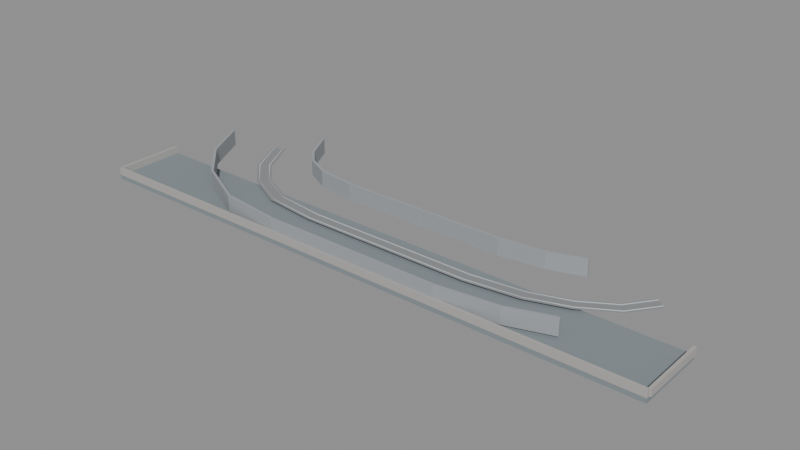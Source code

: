 # Source: zurich-rail.blend  (saved by Blender 5.2.45; exported with 4.5.12 LTS)
import bpy
from mathutils import Matrix  # noqa: F401  (used for matrix-valued properties, if any)

bpy.ops.wm.read_factory_settings(use_empty=True)
scene = bpy.context.scene
scene.name = 'Scene'

# ---- collections
col_poc_city = bpy.data.collections.new('POC_CITY'); scene.collection.children.link(col_poc_city)
col_geo_static = bpy.data.collections.new('GEO_STATIC'); col_poc_city.children.link(col_geo_static)
col_geo_dynamic = bpy.data.collections.new('GEO_DYNAMIC'); col_poc_city.children.link(col_geo_dynamic)
col_collision = bpy.data.collections.new('COLLISION'); col_poc_city.children.link(col_collision)
col_collision.hide_render = True
col_buildings = bpy.data.collections.new('BUILDINGS'); col_poc_city.children.link(col_buildings)
col_interiors = bpy.data.collections.new('INTERIORS'); col_poc_city.children.link(col_interiors)
col_props = bpy.data.collections.new('PROPS'); col_poc_city.children.link(col_props)
col_roads = bpy.data.collections.new('ROADS'); col_poc_city.children.link(col_roads)
col_roofs = bpy.data.collections.new('ROOFS'); col_poc_city.children.link(col_roofs)
col_stairs = bpy.data.collections.new('STAIRS'); col_poc_city.children.link(col_stairs)
col_railings = bpy.data.collections.new('RAILINGS'); col_poc_city.children.link(col_railings)
col_gameplay_markers = bpy.data.collections.new('GAMEPLAY_MARKERS'); col_poc_city.children.link(col_gameplay_markers)
col_export = bpy.data.collections.new('EXPORT'); col_poc_city.children.link(col_export)
col_debug = bpy.data.collections.new('DEBUG'); col_poc_city.children.link(col_debug)

# ---- materials (node trees are filled in below, after node groups)
mat_stone = bpy.data.materials.new('stone')
mat_stone.diffuse_color = (0.43, 0.42, 0.4, 1.0)
mat_concrete = bpy.data.materials.new('concrete')
mat_concrete.diffuse_color = (0.35, 0.37, 0.39, 1.0)
mat_asphalt = bpy.data.materials.new('asphalt')
mat_asphalt.diffuse_color = (0.23, 0.27, 0.29, 1.0)
mat_ballast = bpy.data.materials.new('ballast')
mat_ballast.diffuse_color = (0.26, 0.27, 0.28, 1.0)
mat_steel = bpy.data.materials.new('steel')
mat_steel.diffuse_color = (0.61, 0.65, 0.68, 1.0)

# ---- material node trees
mat_stone.use_nodes = True; mat_stone.node_tree.nodes.clear()
_N = mat_stone.node_tree.nodes; _L = mat_stone.node_tree.links
n0 = _N.new('ShaderNodeBsdfPrincipled'); n0.name = 'Principled BSDF'; n0.location = (-200, 100)
n0.inputs[0].default_value = (0.43, 0.42, 0.4, 1.0)
n0.inputs[2].default_value = 0.85
n0.inputs[10].default_value = 0.005
n1 = _N.new('ShaderNodeOutputMaterial'); n1.name = 'Material Output'; n1.location = (200, 100)
_L.new(n0.outputs[0], n1.inputs[0])
n1.is_active_output = True
mat_concrete.use_nodes = True; mat_concrete.node_tree.nodes.clear()
_N = mat_concrete.node_tree.nodes; _L = mat_concrete.node_tree.links
n0 = _N.new('ShaderNodeBsdfPrincipled'); n0.name = 'Principled BSDF'; n0.location = (-200, 100)
n0.inputs[0].default_value = (0.35, 0.37, 0.39, 1.0)
n0.inputs[2].default_value = 0.85
n0.inputs[10].default_value = 0.005
n1 = _N.new('ShaderNodeOutputMaterial'); n1.name = 'Material Output'; n1.location = (200, 100)
_L.new(n0.outputs[0], n1.inputs[0])
n1.is_active_output = True
mat_asphalt.use_nodes = True; mat_asphalt.node_tree.nodes.clear()
_N = mat_asphalt.node_tree.nodes; _L = mat_asphalt.node_tree.links
n0 = _N.new('ShaderNodeBsdfPrincipled'); n0.name = 'Principled BSDF'; n0.location = (-200, 100)
n0.inputs[0].default_value = (0.23, 0.27, 0.29, 1.0)
n0.inputs[2].default_value = 0.85
n0.inputs[10].default_value = 0.005
n1 = _N.new('ShaderNodeOutputMaterial'); n1.name = 'Material Output'; n1.location = (200, 100)
_L.new(n0.outputs[0], n1.inputs[0])
n1.is_active_output = True
mat_ballast.use_nodes = True; mat_ballast.node_tree.nodes.clear()
_N = mat_ballast.node_tree.nodes; _L = mat_ballast.node_tree.links
n0 = _N.new('ShaderNodeBsdfPrincipled'); n0.name = 'Principled BSDF'; n0.location = (-200, 100)
n0.inputs[0].default_value = (0.26, 0.27, 0.28, 1.0)
n0.inputs[2].default_value = 0.85
n0.inputs[10].default_value = 0.005
n1 = _N.new('ShaderNodeOutputMaterial'); n1.name = 'Material Output'; n1.location = (200, 100)
_L.new(n0.outputs[0], n1.inputs[0])
n1.is_active_output = True
mat_steel.use_nodes = True; mat_steel.node_tree.nodes.clear()
_N = mat_steel.node_tree.nodes; _L = mat_steel.node_tree.links
n0 = _N.new('ShaderNodeBsdfPrincipled'); n0.name = 'Principled BSDF'; n0.location = (-200, 100)
n0.inputs[0].default_value = (0.61, 0.65, 0.68, 1.0)
n0.inputs[2].default_value = 0.85
n0.inputs[10].default_value = 0.005
n1 = _N.new('ShaderNodeOutputMaterial'); n1.name = 'Material Output'; n1.location = (200, 100)
_L.new(n0.outputs[0], n1.inputs[0])
n1.is_active_output = True

# ---- meshes
me_geo_cutting_end_guard__10_mesh_003 = bpy.data.meshes.new('GEO_cutting_end_guard_-10_mesh.003')
me_geo_cutting_end_guard__10_mesh_003.from_pydata([(-0.225, -5.275, -0.55), (-0.225, -5.275, 0.55), (-0.225, 5.275, -0.55), (-0.225, 5.275, 0.55), (0.225, -5.275, -0.55), (0.225, -5.275, 0.55), (0.225, 5.275, -0.55), (0.225, 5.275, 0.55)], [], [(2, 6, 4, 0), (5, 7, 3, 1), (4, 5, 1, 0), (3, 7, 6, 2), (1, 3, 2, 0), (6, 7, 5, 4)])
me_geo_cutting_end_guard__10_mesh_003.materials.append(mat_stone)
me_geo_cutting_end_guard__10_mesh_003.update()
me_geo_cutting_end_guard_80_mesh_003 = bpy.data.meshes.new('GEO_cutting_end_guard_80_mesh.003')
me_geo_cutting_end_guard_80_mesh_003.from_pydata([(-0.225, -5.275, -0.55), (-0.225, -5.275, 0.55), (-0.225, 5.275, -0.55), (-0.225, 5.275, 0.55), (0.225, -5.275, -0.55), (0.225, -5.275, 0.55), (0.225, 5.275, -0.55), (0.225, 5.275, 0.55)], [], [(2, 6, 4, 0), (5, 7, 3, 1), (4, 5, 1, 0), (3, 7, 6, 2), (1, 3, 2, 0), (6, 7, 5, 4)])
me_geo_cutting_end_guard_80_mesh_003.materials.append(mat_stone)
me_geo_cutting_end_guard_80_mesh_003.update()
me_geo_cutting_wall__1_mesh_001 = bpy.data.meshes.new('GEO_cutting_wall_-1_mesh.001')
me_geo_cutting_wall__1_mesh_001.from_pydata([(-3.568, -130.3, 0.38), (-3.688, -129.9, 0.38), (-3.568, -130.3, 2.88), (-3.688, -129.9, 2.88), (-10.29, -132.5, 0.38), (-10.38, -132.2, 0.38), (-10.29, -132.5, 2.88), (-10.38, -132.2, 2.88), (-19.52, -133.7, 0.38), (-19.54, -133.3, 0.38), (-19.52, -133.7, 2.88), (-19.54, -133.3, 2.88), (-47.48, -133.7, 0.38), (-47.46, -133.3, 0.38), (-47.48, -133.7, 2.88), (-47.46, -133.3, 2.88), (-57.26, -132.5, 0.38), (-57.15, -132.1, 0.38), (-57.26, -132.5, 2.88), (-57.15, -132.1, 2.88), (-65.56, -128.3, 0.38), (-65.33, -128.0, 0.38), (-65.56, -128.3, 2.88), (-65.33, -128.0, 2.88), (-71.32, -122.6, 0.38), (-71.01, -122.3, 0.38), (-71.32, -122.6, 2.88), (-71.01, -122.3, 2.88), (-74.88, -115.4, 0.38), (-74.54, -115.3, 0.38), (-74.88, -115.4, 2.88), (-74.54, -115.3, 2.88)], [], [(2, 3, 7, 6), (0, 4, 5, 1), (0, 4, 6, 2), (1, 3, 7, 5), (6, 7, 11, 10), (4, 8, 9, 5), (4, 8, 10, 6), (5, 7, 11, 9), (10, 11, 15, 14), (8, 12, 13, 9), (8, 12, 14, 10), (9, 11, 15, 13), (14, 15, 19, 18), (12, 16, 17, 13), (12, 16, 18, 14), (13, 15, 19, 17), (18, 19, 23, 22), (16, 20, 21, 17), (16, 20, 22, 18), (17, 19, 23, 21), (22, 23, 27, 26), (20, 24, 25, 21), (20, 24, 26, 22), (21, 23, 27, 25), (26, 27, 31, 30), (24, 28, 29, 25), (24, 28, 30, 26), (25, 27, 31, 29), (0, 2, 3, 1), (28, 29, 31, 30)])
me_geo_cutting_wall__1_mesh_001.materials.append(mat_concrete)
me_geo_cutting_wall__1_mesh_001.update()
me_geo_cutting_wall_1_mesh_001 = bpy.data.meshes.new('GEO_cutting_wall_1_mesh.001')
me_geo_cutting_wall_1_mesh_001.from_pydata([(-8.312, -116.1, 0.38), (-8.432, -115.7, 0.38), (-8.312, -116.1, 2.88), (-8.432, -115.7, 2.88), (-13.62, -117.8, 0.38), (-13.71, -117.5, 0.38), (-13.62, -117.8, 2.88), (-13.71, -117.5, 2.88), (-20.46, -118.7, 0.38), (-20.48, -118.3, 0.38), (-20.46, -118.7, 2.88), (-20.48, -118.3, 2.88), (-46.54, -118.7, 0.38), (-46.52, -118.3, 0.38), (-46.54, -118.7, 2.88), (-46.52, -118.3, 2.88), (-52.85, -117.9, 0.38), (-52.74, -117.5, 0.38), (-52.85, -117.9, 2.88), (-52.74, -117.5, 2.88), (-56.67, -116.0, 0.38), (-56.44, -115.7, 0.38), (-56.67, -116.0, 2.88), (-56.44, -115.7, 2.88), (-58.99, -113.7, 0.38), (-58.68, -113.4, 0.38), (-58.99, -113.7, 2.88), (-58.68, -113.4, 2.88), (-61.46, -108.7, 0.38), (-61.12, -108.6, 0.38), (-61.46, -108.7, 2.88), (-61.12, -108.6, 2.88)], [], [(2, 3, 7, 6), (0, 4, 5, 1), (0, 4, 6, 2), (1, 3, 7, 5), (6, 7, 11, 10), (4, 8, 9, 5), (4, 8, 10, 6), (5, 7, 11, 9), (10, 11, 15, 14), (8, 12, 13, 9), (8, 12, 14, 10), (9, 11, 15, 13), (14, 15, 19, 18), (12, 16, 17, 13), (12, 16, 18, 14), (13, 15, 19, 17), (18, 19, 23, 22), (16, 20, 21, 17), (16, 20, 22, 18), (17, 19, 23, 21), (22, 23, 27, 26), (20, 24, 25, 21), (20, 24, 26, 22), (21, 23, 27, 25), (26, 27, 31, 30), (24, 28, 29, 25), (24, 28, 30, 26), (25, 27, 31, 29), (0, 2, 3, 1), (28, 29, 31, 30)])
me_geo_cutting_wall_1_mesh_001.materials.append(mat_concrete)
me_geo_cutting_wall_1_mesh_001.update()
me_geo_north_cutting_floor_mesh_003 = bpy.data.meshes.new('GEO_north_cutting_floor_mesh.003')
me_geo_north_cutting_floor_mesh_003.from_pydata([(-45.0, -5.5, -0.35), (-45.0, -5.5, 0.35), (-45.0, 5.5, -0.35), (-45.0, 5.5, 0.35), (45.0, -5.5, -0.35), (45.0, -5.5, 0.35), (45.0, 5.5, -0.35), (45.0, 5.5, 0.35)], [], [(2, 6, 4, 0), (5, 7, 3, 1), (4, 5, 1, 0), (3, 7, 6, 2), (1, 3, 2, 0), (6, 7, 5, 4)])
me_geo_north_cutting_floor_mesh_003.materials.append(mat_asphalt)
me_geo_north_cutting_floor_mesh_003.update()
me_geo_north_guard_mesh_003 = bpy.data.meshes.new('GEO_north_guard_mesh.003')
me_geo_north_guard_mesh_003.from_pydata([(-45.0, -0.225, -0.55), (-45.0, -0.225, 0.55), (-45.0, 0.225, -0.55), (-45.0, 0.225, 0.55), (45.0, -0.225, -0.55), (45.0, -0.225, 0.55), (45.0, 0.225, -0.55), (45.0, 0.225, 0.55)], [], [(2, 6, 4, 0), (5, 7, 3, 1), (4, 5, 1, 0), (3, 7, 6, 2), (1, 3, 2, 0), (6, 7, 5, 4)])
me_geo_north_guard_mesh_003.materials.append(mat_stone)
me_geo_north_guard_mesh_003.update()
me_geo_north_cutting_floor_mesh_002 = bpy.data.meshes.new('GEO_north_cutting_floor_mesh.002')
me_geo_north_cutting_floor_mesh_002.from_pydata([(-45.0, -5.5, -0.35), (-45.0, -5.5, 0.35), (-45.0, 5.5, -0.35), (-45.0, 5.5, 0.35), (45.0, -5.5, -0.35), (45.0, -5.5, 0.35), (45.0, 5.5, -0.35), (45.0, 5.5, 0.35)], [], [(2, 6, 4, 0), (5, 7, 3, 1), (4, 5, 1, 0), (3, 7, 6, 2), (1, 3, 2, 0), (6, 7, 5, 4)])
me_geo_north_cutting_floor_mesh_002.materials.append(mat_asphalt)
me_geo_north_cutting_floor_mesh_002.update()
me_geo_ballast_mesh_001 = bpy.data.meshes.new('GEO_ballast_mesh.001')
me_geo_ballast_mesh_001.from_pydata([(2.88, -116.7, 0.38), (1.12, -115.3, 0.38), (2.88, -116.7, 0.435), (1.12, -115.3, 0.435), (-0.2493, -120.8, 0.38), (-1.751, -119.2, 0.38), (-0.2493, -120.8, 0.435), (-1.751, -119.2, 0.435), (-5.538, -124.0, 0.38), (-6.462, -122.0, 0.38), (-5.538, -124.0, 0.435), (-6.462, -122.0, 0.435), (-11.76, -126.1, 0.38), (-12.24, -123.9, 0.38), (-11.76, -126.1, 0.435), (-12.24, -123.9, 0.435), (-19.93, -127.1, 0.38), (-20.07, -124.9, 0.38), (-19.93, -127.1, 0.435), (-20.07, -124.9, 0.435), (-47.07, -127.1, 0.38), (-46.93, -124.9, 0.38), (-47.07, -127.1, 0.435), (-46.93, -124.9, 0.435), (-55.32, -126.1, 0.38), (-54.68, -123.9, 0.38), (-55.32, -126.1, 0.435), (-54.68, -123.9, 0.435), (-61.65, -122.9, 0.38), (-60.35, -121.1, 0.38), (-61.65, -122.9, 0.435), (-60.35, -121.1, 0.435), (-65.9, -118.7, 0.38), (-64.1, -117.3, 0.38), (-65.9, -118.7, 0.435), (-64.1, -117.3, 0.435), (-68.98, -112.5, 0.38), (-67.02, -111.5, 0.38), (-68.98, -112.5, 0.435), (-67.02, -111.5, 0.435)], [], [(2, 3, 7, 6), (0, 4, 5, 1), (0, 4, 6, 2), (1, 3, 7, 5), (6, 7, 11, 10), (4, 8, 9, 5), (4, 8, 10, 6), (5, 7, 11, 9), (10, 11, 15, 14), (8, 12, 13, 9), (8, 12, 14, 10), (9, 11, 15, 13), (14, 15, 19, 18), (12, 16, 17, 13), (12, 16, 18, 14), (13, 15, 19, 17), (18, 19, 23, 22), (16, 20, 21, 17), (16, 20, 22, 18), (17, 19, 23, 21), (22, 23, 27, 26), (20, 24, 25, 21), (20, 24, 26, 22), (21, 23, 27, 25), (26, 27, 31, 30), (24, 28, 29, 25), (24, 28, 30, 26), (25, 27, 31, 29), (30, 31, 35, 34), (28, 32, 33, 29), (28, 32, 34, 30), (29, 31, 35, 33), (34, 35, 39, 38), (32, 36, 37, 33), (32, 36, 38, 34), (33, 35, 39, 37), (0, 2, 3, 1), (36, 37, 39, 38)])
me_geo_ballast_mesh_001.materials.append(mat_ballast)
me_geo_ballast_mesh_001.update()
me_geo_rail_left_mesh_001 = bpy.data.meshes.new('GEO_rail_left_mesh.001')
me_geo_rail_left_mesh_001.from_pydata([(2.612, -116.5, 0.435), (2.54, -116.4, 0.435), (2.612, -116.5, 0.505), (2.54, -116.4, 0.505), (-0.4779, -120.6, 0.435), (-0.5393, -120.5, 0.435), (-0.4779, -120.6, 0.505), (-0.5393, -120.5, 0.505), (-5.678, -123.7, 0.435), (-5.716, -123.6, 0.435), (-5.678, -123.7, 0.505), (-5.716, -123.6, 0.505), (-11.83, -125.7, 0.435), (-11.85, -125.7, 0.435), (-11.83, -125.7, 0.505), (-11.85, -125.7, 0.505), (-19.95, -126.8, 0.435), (-19.96, -126.7, 0.435), (-19.95, -126.8, 0.505), (-19.96, -126.7, 0.505), (-47.05, -126.8, 0.435), (-47.04, -126.7, 0.435), (-47.05, -126.8, 0.505), (-47.04, -126.7, 0.505), (-55.22, -125.7, 0.435), (-55.2, -125.7, 0.435), (-55.22, -125.7, 0.505), (-55.2, -125.7, 0.505), (-61.45, -122.6, 0.435), (-61.4, -122.6, 0.435), (-61.45, -122.6, 0.505), (-61.4, -122.6, 0.505), (-65.63, -118.5, 0.435), (-65.55, -118.4, 0.435), (-65.63, -118.5, 0.505), (-65.55, -118.4, 0.505), (-68.68, -112.3, 0.435), (-68.6, -112.3, 0.435), (-68.68, -112.3, 0.505), (-68.6, -112.3, 0.505)], [], [(2, 3, 7, 6), (0, 4, 5, 1), (0, 4, 6, 2), (1, 3, 7, 5), (6, 7, 11, 10), (4, 8, 9, 5), (4, 8, 10, 6), (5, 7, 11, 9), (10, 11, 15, 14), (8, 12, 13, 9), (8, 12, 14, 10), (9, 11, 15, 13), (14, 15, 19, 18), (12, 16, 17, 13), (12, 16, 18, 14), (13, 15, 19, 17), (18, 19, 23, 22), (16, 20, 21, 17), (16, 20, 22, 18), (17, 19, 23, 21), (22, 23, 27, 26), (20, 24, 25, 21), (20, 24, 26, 22), (21, 23, 27, 25), (26, 27, 31, 30), (24, 28, 29, 25), (24, 28, 30, 26), (25, 27, 31, 29), (30, 31, 35, 34), (28, 32, 33, 29), (28, 32, 34, 30), (29, 31, 35, 33), (34, 35, 39, 38), (32, 36, 37, 33), (32, 36, 38, 34), (33, 35, 39, 37), (0, 2, 3, 1), (36, 37, 39, 38)])
me_geo_rail_left_mesh_001.materials.append(mat_steel)
me_geo_rail_left_mesh_001.update()
me_geo_rail_right_mesh_001 = bpy.data.meshes.new('GEO_rail_right_mesh.001')
me_geo_rail_right_mesh_001.from_pydata([(1.46, -115.6, 0.435), (1.388, -115.5, 0.435), (1.46, -115.6, 0.505), (1.388, -115.5, 0.505), (-1.461, -119.5, 0.435), (-1.522, -119.4, 0.435), (-1.461, -119.5, 0.505), (-1.522, -119.4, 0.505), (-6.284, -122.4, 0.435), (-6.322, -122.3, 0.435), (-6.284, -122.4, 0.505), (-6.322, -122.3, 0.505), (-12.15, -124.3, 0.435), (-12.17, -124.3, 0.435), (-12.15, -124.3, 0.505), (-12.17, -124.3, 0.505), (-20.04, -125.3, 0.435), (-20.05, -125.2, 0.435), (-20.04, -125.3, 0.505), (-20.05, -125.2, 0.505), (-46.96, -125.3, 0.435), (-46.95, -125.2, 0.435), (-46.96, -125.3, 0.505), (-46.95, -125.2, 0.505), (-54.8, -124.3, 0.435), (-54.78, -124.3, 0.435), (-54.8, -124.3, 0.505), (-54.78, -124.3, 0.505), (-60.6, -121.4, 0.435), (-60.55, -121.4, 0.435), (-60.6, -121.4, 0.505), (-60.55, -121.4, 0.505), (-64.45, -117.6, 0.435), (-64.37, -117.5, 0.435), (-64.45, -117.6, 0.505), (-64.37, -117.5, 0.505), (-67.4, -111.7, 0.435), (-67.32, -111.7, 0.435), (-67.4, -111.7, 0.505), (-67.32, -111.7, 0.505)], [], [(2, 3, 7, 6), (0, 4, 5, 1), (0, 4, 6, 2), (1, 3, 7, 5), (6, 7, 11, 10), (4, 8, 9, 5), (4, 8, 10, 6), (5, 7, 11, 9), (10, 11, 15, 14), (8, 12, 13, 9), (8, 12, 14, 10), (9, 11, 15, 13), (14, 15, 19, 18), (12, 16, 17, 13), (12, 16, 18, 14), (13, 15, 19, 17), (18, 19, 23, 22), (16, 20, 21, 17), (16, 20, 22, 18), (17, 19, 23, 21), (22, 23, 27, 26), (20, 24, 25, 21), (20, 24, 26, 22), (21, 23, 27, 25), (26, 27, 31, 30), (24, 28, 29, 25), (24, 28, 30, 26), (25, 27, 31, 29), (30, 31, 35, 34), (28, 32, 33, 29), (28, 32, 34, 30), (29, 31, 35, 33), (34, 35, 39, 38), (32, 36, 37, 33), (32, 36, 38, 34), (33, 35, 39, 37), (0, 2, 3, 1), (36, 37, 39, 38)])
me_geo_rail_right_mesh_001.materials.append(mat_steel)
me_geo_rail_right_mesh_001.update()
me_geo_north_guard_mesh_002 = bpy.data.meshes.new('GEO_north_guard_mesh.002')
me_geo_north_guard_mesh_002.from_pydata([(-45.0, -0.225, -0.55), (-45.0, -0.225, 0.55), (-45.0, 0.225, -0.55), (-45.0, 0.225, 0.55), (45.0, -0.225, -0.55), (45.0, -0.225, 0.55), (45.0, 0.225, -0.55), (45.0, 0.225, 0.55)], [], [(2, 6, 4, 0), (5, 7, 3, 1), (4, 5, 1, 0), (3, 7, 6, 2), (1, 3, 2, 0), (6, 7, 5, 4)])
me_geo_north_guard_mesh_002.materials.append(mat_stone)
me_geo_north_guard_mesh_002.update()
me_geo_cutting_end_guard__10_mesh_002 = bpy.data.meshes.new('GEO_cutting_end_guard_-10_mesh.002')
me_geo_cutting_end_guard__10_mesh_002.from_pydata([(-0.225, -5.275, -0.55), (-0.225, -5.275, 0.55), (-0.225, 5.275, -0.55), (-0.225, 5.275, 0.55), (0.225, -5.275, -0.55), (0.225, -5.275, 0.55), (0.225, 5.275, -0.55), (0.225, 5.275, 0.55)], [], [(2, 6, 4, 0), (5, 7, 3, 1), (4, 5, 1, 0), (3, 7, 6, 2), (1, 3, 2, 0), (6, 7, 5, 4)])
me_geo_cutting_end_guard__10_mesh_002.materials.append(mat_stone)
me_geo_cutting_end_guard__10_mesh_002.update()
me_geo_cutting_end_guard_80_mesh_002 = bpy.data.meshes.new('GEO_cutting_end_guard_80_mesh.002')
me_geo_cutting_end_guard_80_mesh_002.from_pydata([(-0.225, -5.275, -0.55), (-0.225, -5.275, 0.55), (-0.225, 5.275, -0.55), (-0.225, 5.275, 0.55), (0.225, -5.275, -0.55), (0.225, -5.275, 0.55), (0.225, 5.275, -0.55), (0.225, 5.275, 0.55)], [], [(2, 6, 4, 0), (5, 7, 3, 1), (4, 5, 1, 0), (3, 7, 6, 2), (1, 3, 2, 0), (6, 7, 5, 4)])
me_geo_cutting_end_guard_80_mesh_002.materials.append(mat_stone)
me_geo_cutting_end_guard_80_mesh_002.update()
me_geo_cutting_wall__1_mesh = bpy.data.meshes.new('GEO_cutting_wall_-1_mesh')
me_geo_cutting_wall__1_mesh.from_pydata([(-3.568, -130.3, 0.38), (-3.688, -129.9, 0.38), (-3.568, -130.3, 2.88), (-3.688, -129.9, 2.88), (-10.29, -132.5, 0.38), (-10.38, -132.2, 0.38), (-10.29, -132.5, 2.88), (-10.38, -132.2, 2.88), (-19.52, -133.7, 0.38), (-19.54, -133.3, 0.38), (-19.52, -133.7, 2.88), (-19.54, -133.3, 2.88), (-47.48, -133.7, 0.38), (-47.46, -133.3, 0.38), (-47.48, -133.7, 2.88), (-47.46, -133.3, 2.88), (-57.26, -132.5, 0.38), (-57.15, -132.1, 0.38), (-57.26, -132.5, 2.88), (-57.15, -132.1, 2.88), (-65.56, -128.3, 0.38), (-65.33, -128.0, 0.38), (-65.56, -128.3, 2.88), (-65.33, -128.0, 2.88), (-71.32, -122.6, 0.38), (-71.01, -122.3, 0.38), (-71.32, -122.6, 2.88), (-71.01, -122.3, 2.88), (-74.88, -115.4, 0.38), (-74.54, -115.3, 0.38), (-74.88, -115.4, 2.88), (-74.54, -115.3, 2.88)], [], [(2, 3, 7, 6), (0, 4, 5, 1), (0, 4, 6, 2), (1, 3, 7, 5), (6, 7, 11, 10), (4, 8, 9, 5), (4, 8, 10, 6), (5, 7, 11, 9), (10, 11, 15, 14), (8, 12, 13, 9), (8, 12, 14, 10), (9, 11, 15, 13), (14, 15, 19, 18), (12, 16, 17, 13), (12, 16, 18, 14), (13, 15, 19, 17), (18, 19, 23, 22), (16, 20, 21, 17), (16, 20, 22, 18), (17, 19, 23, 21), (22, 23, 27, 26), (20, 24, 25, 21), (20, 24, 26, 22), (21, 23, 27, 25), (26, 27, 31, 30), (24, 28, 29, 25), (24, 28, 30, 26), (25, 27, 31, 29), (0, 2, 3, 1), (28, 29, 31, 30)])
me_geo_cutting_wall__1_mesh.materials.append(mat_concrete)
me_geo_cutting_wall__1_mesh.update()
me_geo_cutting_wall_1_mesh = bpy.data.meshes.new('GEO_cutting_wall_1_mesh')
me_geo_cutting_wall_1_mesh.from_pydata([(-8.312, -116.1, 0.38), (-8.432, -115.7, 0.38), (-8.312, -116.1, 2.88), (-8.432, -115.7, 2.88), (-13.62, -117.8, 0.38), (-13.71, -117.5, 0.38), (-13.62, -117.8, 2.88), (-13.71, -117.5, 2.88), (-20.46, -118.7, 0.38), (-20.48, -118.3, 0.38), (-20.46, -118.7, 2.88), (-20.48, -118.3, 2.88), (-46.54, -118.7, 0.38), (-46.52, -118.3, 0.38), (-46.54, -118.7, 2.88), (-46.52, -118.3, 2.88), (-52.85, -117.9, 0.38), (-52.74, -117.5, 0.38), (-52.85, -117.9, 2.88), (-52.74, -117.5, 2.88), (-56.67, -116.0, 0.38), (-56.44, -115.7, 0.38), (-56.67, -116.0, 2.88), (-56.44, -115.7, 2.88), (-58.99, -113.7, 0.38), (-58.68, -113.4, 0.38), (-58.99, -113.7, 2.88), (-58.68, -113.4, 2.88), (-61.46, -108.7, 0.38), (-61.12, -108.6, 0.38), (-61.46, -108.7, 2.88), (-61.12, -108.6, 2.88)], [], [(2, 3, 7, 6), (0, 4, 5, 1), (0, 4, 6, 2), (1, 3, 7, 5), (6, 7, 11, 10), (4, 8, 9, 5), (4, 8, 10, 6), (5, 7, 11, 9), (10, 11, 15, 14), (8, 12, 13, 9), (8, 12, 14, 10), (9, 11, 15, 13), (14, 15, 19, 18), (12, 16, 17, 13), (12, 16, 18, 14), (13, 15, 19, 17), (18, 19, 23, 22), (16, 20, 21, 17), (16, 20, 22, 18), (17, 19, 23, 21), (22, 23, 27, 26), (20, 24, 25, 21), (20, 24, 26, 22), (21, 23, 27, 25), (26, 27, 31, 30), (24, 28, 29, 25), (24, 28, 30, 26), (25, 27, 31, 29), (0, 2, 3, 1), (28, 29, 31, 30)])
me_geo_cutting_wall_1_mesh.materials.append(mat_concrete)
me_geo_cutting_wall_1_mesh.update()

# ---- objects
ob_col_cutting_end_guard__10 = bpy.data.objects.new('COL_cutting_end_guard_-10', me_geo_cutting_end_guard__10_mesh_003)
ob_col_cutting_end_guard_80 = bpy.data.objects.new('COL_cutting_end_guard_80', me_geo_cutting_end_guard_80_mesh_003)
ob_col_cutting_wall__1 = bpy.data.objects.new('COL_cutting_wall_-1', me_geo_cutting_wall__1_mesh_001)
ob_col_cutting_wall_1 = bpy.data.objects.new('COL_cutting_wall_1', me_geo_cutting_wall_1_mesh_001)
ob_col_north_cutting_floor = bpy.data.objects.new('COL_north_cutting_floor', me_geo_north_cutting_floor_mesh_003)
ob_col_north_guard = bpy.data.objects.new('COL_north_guard', me_geo_north_guard_mesh_003)
ob_geo_north_cutting_floor = bpy.data.objects.new('GEO_north_cutting_floor', me_geo_north_cutting_floor_mesh_002)
ob_geo_ballast = bpy.data.objects.new('GEO_ballast', me_geo_ballast_mesh_001)
ob_geo_rail_left = bpy.data.objects.new('GEO_rail_left', me_geo_rail_left_mesh_001)
ob_geo_rail_right = bpy.data.objects.new('GEO_rail_right', me_geo_rail_right_mesh_001)
ob_geo_north_guard = bpy.data.objects.new('GEO_north_guard', me_geo_north_guard_mesh_002)
ob_geo_cutting_end_guard__10 = bpy.data.objects.new('GEO_cutting_end_guard_-10', me_geo_cutting_end_guard__10_mesh_002)
ob_geo_cutting_end_guard_80 = bpy.data.objects.new('GEO_cutting_end_guard_80', me_geo_cutting_end_guard_80_mesh_002)
ob_geo_cutting_wall__1 = bpy.data.objects.new('GEO_cutting_wall_-1', me_geo_cutting_wall__1_mesh)
ob_geo_cutting_wall_1 = bpy.data.objects.new('GEO_cutting_wall_1', me_geo_cutting_wall_1_mesh)
ob_mark_s16_route = bpy.data.objects.new('MARK_s16_route', None)

# ---- transforms, parenting, visibility, modifiers, constraints
ob_col_cutting_end_guard__10.location = (10.0, -128.3, 0.55)
ob_col_cutting_end_guard__10.hide_render = True
ob_col_cutting_end_guard__10.display_type = 'WIRE'
ob_col_cutting_end_guard_80.location = (-80.0, -128.3, 0.55)
ob_col_cutting_end_guard_80.hide_render = True
ob_col_cutting_end_guard_80.display_type = 'WIRE'
ob_col_cutting_wall__1.location = (0.0, 0.0, 0.0)
ob_col_cutting_wall__1.hide_render = True
ob_col_cutting_wall__1.display_type = 'WIRE'
ob_col_cutting_wall_1.location = (0.0, 0.0, 0.0)
ob_col_cutting_wall_1.hide_render = True
ob_col_cutting_wall_1.display_type = 'WIRE'
ob_col_north_cutting_floor.location = (-35.0, -128.5, -0.35)
ob_col_north_cutting_floor.hide_render = True
ob_col_north_cutting_floor.display_type = 'WIRE'
ob_col_north_guard.location = (-35.0, -133.8, 0.55)
ob_col_north_guard.hide_render = True
ob_col_north_guard.display_type = 'WIRE'
ob_geo_north_cutting_floor.location = (-35.0, -128.5, -0.35)
ob_geo_ballast.location = (0.0, 0.0, 0.0)
ob_geo_rail_left.location = (0.0, 0.0, 0.0)
ob_geo_rail_right.location = (0.0, 0.0, 0.0)
ob_geo_north_guard.location = (-35.0, -133.8, 0.55)
ob_geo_cutting_end_guard__10.location = (10.0, -128.3, 0.55)
ob_geo_cutting_end_guard_80.location = (-80.0, -128.3, 0.55)
ob_geo_cutting_wall__1.location = (0.0, 0.0, 0.0)
ob_geo_cutting_wall_1.location = (0.0, 0.0, 0.0)
ob_mark_s16_route.location = (3.0, -60.0, 0.38)
ob_mark_s16_route.empty_display_type = 'ARROWS'
ob_mark_s16_route.empty_display_size = 0.5

# ---- collection membership
col_collision.objects.link(ob_col_cutting_end_guard__10)
col_collision.objects.link(ob_col_cutting_end_guard_80)
col_collision.objects.link(ob_col_cutting_wall__1)
col_collision.objects.link(ob_col_cutting_wall_1)
col_collision.objects.link(ob_col_north_cutting_floor)
col_collision.objects.link(ob_col_north_guard)
col_roads.objects.link(ob_geo_north_cutting_floor)
col_roads.objects.link(ob_geo_ballast)
col_roads.objects.link(ob_geo_rail_left)
col_roads.objects.link(ob_geo_rail_right)
col_railings.objects.link(ob_geo_north_guard)
col_railings.objects.link(ob_geo_cutting_end_guard__10)
col_railings.objects.link(ob_geo_cutting_end_guard_80)
col_railings.objects.link(ob_geo_cutting_wall__1)
col_railings.objects.link(ob_geo_cutting_wall_1)
col_gameplay_markers.objects.link(ob_mark_s16_route)

# ---- scene / render settings (as saved in the file)
scene.frame_start = 1; scene.frame_end = 250; scene.frame_set(1)
scene.render.engine = 'BLENDER_EEVEE_NEXT'
scene.render.bake_bias = 0.0
scene.render.bake_samples = 0
scene.render.compositor_device = 'GPU'
scene.eevee.use_volume_custom_range = False
scene.eevee.fast_gi_thickness_near = 0.1
scene.eevee.fast_gi_thickness_far = 0.0
scene.eevee.ray_tracing_options.screen_trace_thickness = 0.1
bpy.context.view_layer.update()

# ---- added for rendering (the .blend has no active camera and no usable light): camera, sun + grey world if the file has none
cam_auto = bpy.data.cameras.new('AutoCamera')
cam_auto.lens = 50.0
cam_auto.sensor_width = 36.0
cam_auto.clip_end = 1526.8
ob_auto_camera = bpy.data.objects.new('AutoCamera', cam_auto)
scene.collection.objects.link(ob_auto_camera)
ob_auto_camera.location = (51.9978, -225.68, 70.6882)
ob_auto_camera.rotation_euler = (1.09748, -7.21219e-08, 0.694738)
scene.camera = ob_auto_camera
light_auto_sun = bpy.data.lights.new('AutoSun', 'SUN')
light_auto_sun.energy = 3.0
light_auto_sun.angle = 0.0523599
ob_auto_sun = bpy.data.objects.new('AutoSun', light_auto_sun)
scene.collection.objects.link(ob_auto_sun)
ob_auto_sun.rotation_euler = (0.872665, 0.174533, 0.523599)
if scene.world is None:
    world_auto = bpy.data.worlds.new('AutoWorld')
    world_auto.color = (0.3, 0.3, 0.3)
    scene.world = world_auto
bpy.context.view_layer.update()

